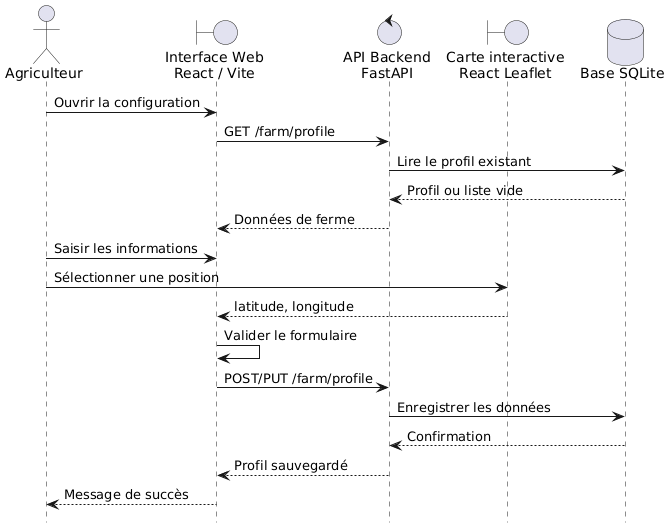

The diagram above was rendered by PlantUML. Its source (embedded in the PNG):
@startuml
hide footbox
skinparam shadowing false
skinparam defaultFontName Arial

actor "Agriculteur" as Farmer
boundary "Interface Web\nReact / Vite" as UI
control "API Backend\nFastAPI" as API
boundary "Carte interactive\nReact Leaflet" as Map
database "Base SQLite" as DB

Farmer -> UI : Ouvrir la configuration
UI -> API : GET /farm/profile
API -> DB : Lire le profil existant
DB --> API : Profil ou liste vide
API --> UI : Données de ferme

Farmer -> UI : Saisir les informations
Farmer -> Map : Sélectionner une position
Map --> UI : latitude, longitude

UI -> UI : Valider le formulaire
UI -> API : POST/PUT /farm/profile
API -> DB : Enregistrer les données
DB --> API : Confirmation
API --> UI : Profil sauvegardé
UI --> Farmer : Message de succès
@enduml